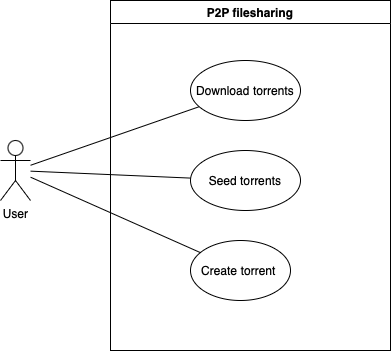

The diagram above was exported from draw.io. Its source (the exported page's mxGraphModel, read from the mxfile embedded in the PNG):
<mxGraphModel dx="1080" dy="816" grid="1" gridSize="10" guides="1" tooltips="1" connect="1" arrows="1" fold="1" page="1" pageScale="1" pageWidth="827" pageHeight="1169" math="0" shadow="0">
  <root>
    <mxCell id="0" />
    <mxCell id="1" parent="0" />
    <mxCell id="8HfEwHaU7IJVWEbd8oTr-1" value="P2P filesharing" style="swimlane;whiteSpace=wrap;html=1;" vertex="1" parent="1">
      <mxGeometry x="220" y="210" width="280" height="350" as="geometry" />
    </mxCell>
    <mxCell id="8HfEwHaU7IJVWEbd8oTr-3" value="Download torrents" style="ellipse;whiteSpace=wrap;html=1;" vertex="1" parent="8HfEwHaU7IJVWEbd8oTr-1">
      <mxGeometry x="80" y="60" width="110" height="60" as="geometry" />
    </mxCell>
    <mxCell id="8HfEwHaU7IJVWEbd8oTr-4" value="Seed torrents" style="ellipse;whiteSpace=wrap;html=1;" vertex="1" parent="8HfEwHaU7IJVWEbd8oTr-1">
      <mxGeometry x="80" y="150" width="110" height="60" as="geometry" />
    </mxCell>
    <mxCell id="8HfEwHaU7IJVWEbd8oTr-5" value="Create torrent&amp;nbsp;" style="ellipse;whiteSpace=wrap;html=1;" vertex="1" parent="8HfEwHaU7IJVWEbd8oTr-1">
      <mxGeometry x="80" y="240" width="100" height="60" as="geometry" />
    </mxCell>
    <mxCell id="8HfEwHaU7IJVWEbd8oTr-2" value="User" style="shape=umlActor;verticalLabelPosition=bottom;verticalAlign=top;html=1;outlineConnect=0;" vertex="1" parent="1">
      <mxGeometry x="110" y="350" width="30" height="60" as="geometry" />
    </mxCell>
    <mxCell id="8HfEwHaU7IJVWEbd8oTr-6" value="" style="endArrow=none;html=1;rounded=0;" edge="1" parent="1" source="8HfEwHaU7IJVWEbd8oTr-2" target="8HfEwHaU7IJVWEbd8oTr-3">
      <mxGeometry width="50" height="50" relative="1" as="geometry">
        <mxPoint x="300" y="480" as="sourcePoint" />
        <mxPoint x="350" y="430" as="targetPoint" />
      </mxGeometry>
    </mxCell>
    <mxCell id="8HfEwHaU7IJVWEbd8oTr-7" value="" style="endArrow=none;html=1;rounded=0;" edge="1" parent="1" source="8HfEwHaU7IJVWEbd8oTr-2" target="8HfEwHaU7IJVWEbd8oTr-4">
      <mxGeometry width="50" height="50" relative="1" as="geometry">
        <mxPoint x="150" y="385" as="sourcePoint" />
        <mxPoint x="319" y="326" as="targetPoint" />
      </mxGeometry>
    </mxCell>
    <mxCell id="8HfEwHaU7IJVWEbd8oTr-8" value="" style="endArrow=none;html=1;rounded=0;" edge="1" parent="1" source="8HfEwHaU7IJVWEbd8oTr-2" target="8HfEwHaU7IJVWEbd8oTr-5">
      <mxGeometry width="50" height="50" relative="1" as="geometry">
        <mxPoint x="160" y="395" as="sourcePoint" />
        <mxPoint x="329" y="336" as="targetPoint" />
      </mxGeometry>
    </mxCell>
  </root>
</mxGraphModel>